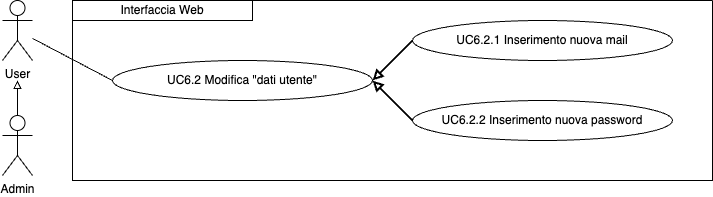

The diagram above was exported from draw.io. Its source (the exported page's mxGraphModel, read from the mxfile embedded in the PNG):
<mxGraphModel dx="954" dy="610" grid="1" gridSize="10" guides="1" tooltips="1" connect="1" arrows="1" fold="1" page="1" pageScale="1" pageWidth="827" pageHeight="1169" math="0" shadow="0">
  <root>
    <mxCell id="0" />
    <mxCell id="1" parent="0" />
    <mxCell id="pQDb5-6woKFzZYFBitYI-1" value="User" style="shape=umlActor;verticalLabelPosition=bottom;verticalAlign=top;html=1;outlineConnect=0;" parent="1" vertex="1">
      <mxGeometry x="60" y="120" width="30" height="60" as="geometry" />
    </mxCell>
    <mxCell id="pQDb5-6woKFzZYFBitYI-2" value="" style="swimlane;startSize=0;" parent="1" vertex="1">
      <mxGeometry x="130" y="120" width="640" height="180" as="geometry">
        <mxRectangle x="210" y="185" width="50" height="40" as="alternateBounds" />
      </mxGeometry>
    </mxCell>
    <mxCell id="pQDb5-6woKFzZYFBitYI-3" value="UC6.2 Modifica &quot;dati utente&quot;" style="ellipse;whiteSpace=wrap;html=1;" parent="pQDb5-6woKFzZYFBitYI-2" vertex="1">
      <mxGeometry x="40" y="60" width="260" height="40" as="geometry" />
    </mxCell>
    <mxCell id="pQDb5-6woKFzZYFBitYI-4" value="Interfaccia Web" style="rounded=0;whiteSpace=wrap;html=1;" parent="pQDb5-6woKFzZYFBitYI-2" vertex="1">
      <mxGeometry width="180" height="20" as="geometry" />
    </mxCell>
    <mxCell id="pQDb5-6woKFzZYFBitYI-7" value="UC6.2.1 Inserimento nuova mail" style="ellipse;whiteSpace=wrap;html=1;" parent="pQDb5-6woKFzZYFBitYI-2" vertex="1">
      <mxGeometry x="340" y="20" width="260" height="40" as="geometry" />
    </mxCell>
    <mxCell id="pQDb5-6woKFzZYFBitYI-8" value="" style="endArrow=none;html=1;rounded=0;entryX=0;entryY=0.5;entryDx=0;entryDy=0;startArrow=block;startFill=0;strokeWidth=2;exitX=1;exitY=0.5;exitDx=0;exitDy=0;" parent="pQDb5-6woKFzZYFBitYI-2" source="pQDb5-6woKFzZYFBitYI-3" target="pQDb5-6woKFzZYFBitYI-7" edge="1">
      <mxGeometry width="50" height="50" relative="1" as="geometry">
        <mxPoint x="290" y="80" as="sourcePoint" />
        <mxPoint x="337" y="105" as="targetPoint" />
      </mxGeometry>
    </mxCell>
    <mxCell id="pQDb5-6woKFzZYFBitYI-14" value="UC6.2.2 Inserimento nuova password" style="ellipse;whiteSpace=wrap;html=1;" parent="pQDb5-6woKFzZYFBitYI-2" vertex="1">
      <mxGeometry x="340" y="100" width="260" height="40" as="geometry" />
    </mxCell>
    <mxCell id="pQDb5-6woKFzZYFBitYI-11" style="edgeStyle=orthogonalEdgeStyle;rounded=0;orthogonalLoop=1;jettySize=auto;html=1;exitX=0.5;exitY=0;exitDx=0;exitDy=0;exitPerimeter=0;endArrow=block;endFill=0;" parent="1" source="pQDb5-6woKFzZYFBitYI-12" edge="1">
      <mxGeometry relative="1" as="geometry">
        <mxPoint x="75" y="200" as="targetPoint" />
      </mxGeometry>
    </mxCell>
    <mxCell id="pQDb5-6woKFzZYFBitYI-12" value="Admin" style="shape=umlActor;verticalLabelPosition=bottom;verticalAlign=top;html=1;outlineConnect=0;" parent="1" vertex="1">
      <mxGeometry x="60" y="235" width="30" height="60" as="geometry" />
    </mxCell>
    <mxCell id="pQDb5-6woKFzZYFBitYI-13" value="" style="endArrow=none;html=1;rounded=0;entryX=0;entryY=0.5;entryDx=0;entryDy=0;" parent="1" source="pQDb5-6woKFzZYFBitYI-1" target="pQDb5-6woKFzZYFBitYI-3" edge="1">
      <mxGeometry width="50" height="50" relative="1" as="geometry">
        <mxPoint x="330" y="300" as="sourcePoint" />
        <mxPoint x="190" y="240" as="targetPoint" />
      </mxGeometry>
    </mxCell>
    <mxCell id="pQDb5-6woKFzZYFBitYI-15" value="" style="endArrow=none;html=1;rounded=0;entryX=0;entryY=0.5;entryDx=0;entryDy=0;startArrow=block;startFill=0;strokeWidth=2;" parent="1" target="pQDb5-6woKFzZYFBitYI-14" edge="1">
      <mxGeometry width="50" height="50" relative="1" as="geometry">
        <mxPoint x="430" y="200" as="sourcePoint" />
        <mxPoint x="480" y="220" as="targetPoint" />
      </mxGeometry>
    </mxCell>
  </root>
</mxGraphModel>